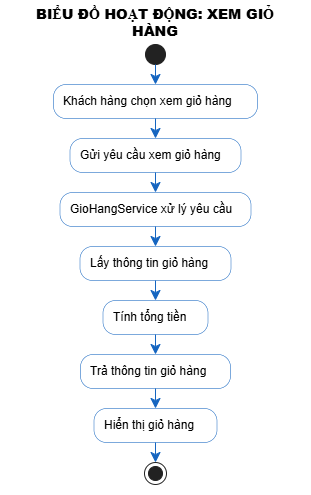

The diagram above was exported from draw.io. Its source (the exported page's mxGraphModel, read from the mxfile embedded in the PNG):
<mxGraphModel dx="1807" dy="1000" grid="1" gridSize="10" guides="1" tooltips="1" connect="1" arrows="1" fold="1" page="1" pageScale="1" pageWidth="827" pageHeight="1169" math="0" shadow="0">
  <root>
    <mxCell id="0" />
    <mxCell id="1" parent="0" />
    <UserObject label="" plantUmlData="{&#10;  &quot;data&quot;: &quot;@startuml ViewCart_Activity_Diagram\n\n' --- Cấu hình giao diện ---\nskinparam monochrome false\nskinparam shadow true\nskinparam ActivityBackgroundColor #FFFFFF\nskinparam ActivityBorderColor #1565C0\nskinparam ActivityFontColor #000000\nskinparam ArrowColor #1565C0\n\ntitle **BIỂU ĐỒ HOẠT ĐỘNG: XEM GIỎ HÀNG**\n\nstart\n\n:Khách hàng chọn xem giỏ hàng;\n:Gửi yêu cầu xem giỏ hàng;\n:GioHangService xử lý yêu cầu;\n:Lấy thông tin giỏ hàng;\n:Tính tổng tiền;\n:Trả thông tin giỏ hàng;\n:Hiển thị giỏ hàng;\n\nstop\n\n@enduml&quot;,&#10;  &quot;config&quot;: null&#10;}" id="UcLO26hkSkr9J9VZFGtr-1">
      <mxCell connectable="0" parent="1" style="group;transparentBounds=1;editIcon=1;lockedGroup=0;groupPadding=10;" vertex="1">
        <mxGeometry as="geometry" />
      </mxCell>
    </UserObject>
    <UserObject label="" plantUmlId="start_0" plantUmlBaseStyle="ellipse;fillColor=#222222;strokeColor=#222222;" plantUmlBaseValue="" id="UcLO26hkSkr9J9VZFGtr-652">
      <mxCell parent="UcLO26hkSkr9J9VZFGtr-1" style="ellipse;fillColor=#222222;strokeColor=#222222;" vertex="1">
        <mxGeometry height="20" width="20" x="165" y="64" as="geometry" />
      </mxCell>
    </UserObject>
    <UserObject label="Khách hàng chọn xem giỏ hàng" plantUmlId="action_1" plantUmlBaseStyle="rounded=1;absoluteArcSize=1;arcSize=25;fillColor=#FFFFFF;strokeColor=#1565C0;strokeWidth=0.5;whiteSpace=wrap;fontSize=12;align=left;spacingLeft=8;fontColor=#000000;" plantUmlBaseValue="Khách hàng chọn xem giỏ hàng" id="UcLO26hkSkr9J9VZFGtr-653">
      <mxCell parent="UcLO26hkSkr9J9VZFGtr-1" style="rounded=1;absoluteArcSize=1;arcSize=25;fillColor=#FFFFFF;strokeColor=#1565C0;strokeWidth=0.5;whiteSpace=wrap;fontSize=12;align=left;spacingLeft=8;fontColor=#000000;" vertex="1">
        <mxGeometry height="34" width="204" x="73" y="104" as="geometry" />
      </mxCell>
    </UserObject>
    <UserObject label="" plantUmlId="e_2" plantUmlBaseStyle="endArrow=classic;endSize=8;strokeColor=#1565C0;curved=0;rounded=0;fontSize=11;sourcePerimeterSpacing=0;targetPerimeterSpacing=0;" plantUmlBaseValue="" id="UcLO26hkSkr9J9VZFGtr-654">
      <mxCell edge="1" parent="UcLO26hkSkr9J9VZFGtr-1" source="UcLO26hkSkr9J9VZFGtr-652" style="endArrow=classic;endSize=8;strokeColor=#1565C0;curved=0;rounded=0;fontSize=11;sourcePerimeterSpacing=0;targetPerimeterSpacing=0;" target="UcLO26hkSkr9J9VZFGtr-653">
        <mxGeometry relative="1" as="geometry">
          <mxPoint x="175" y="84" as="sourcePoint" />
          <mxPoint x="175" y="104" as="targetPoint" />
        </mxGeometry>
      </mxCell>
    </UserObject>
    <UserObject label="Gửi yêu cầu xem giỏ hàng" plantUmlId="action_3" plantUmlBaseStyle="rounded=1;absoluteArcSize=1;arcSize=25;fillColor=#FFFFFF;strokeColor=#1565C0;strokeWidth=0.5;whiteSpace=wrap;fontSize=12;align=left;spacingLeft=8;fontColor=#000000;" plantUmlBaseValue="Gửi yêu cầu xem giỏ hàng" id="UcLO26hkSkr9J9VZFGtr-655">
      <mxCell parent="UcLO26hkSkr9J9VZFGtr-1" style="rounded=1;absoluteArcSize=1;arcSize=25;fillColor=#FFFFFF;strokeColor=#1565C0;strokeWidth=0.5;whiteSpace=wrap;fontSize=12;align=left;spacingLeft=8;fontColor=#000000;" vertex="1">
        <mxGeometry height="34" width="171" x="89.5" y="158" as="geometry" />
      </mxCell>
    </UserObject>
    <UserObject label="" plantUmlId="e_4" plantUmlBaseStyle="endArrow=classic;endSize=8;strokeColor=#1565C0;curved=0;rounded=0;fontSize=11;sourcePerimeterSpacing=0;targetPerimeterSpacing=0;" plantUmlBaseValue="" id="UcLO26hkSkr9J9VZFGtr-656">
      <mxCell edge="1" parent="UcLO26hkSkr9J9VZFGtr-1" source="UcLO26hkSkr9J9VZFGtr-653" style="endArrow=classic;endSize=8;strokeColor=#1565C0;curved=0;rounded=0;fontSize=11;sourcePerimeterSpacing=0;targetPerimeterSpacing=0;" target="UcLO26hkSkr9J9VZFGtr-655">
        <mxGeometry relative="1" as="geometry">
          <mxPoint x="175" y="138" as="sourcePoint" />
          <mxPoint x="175" y="158" as="targetPoint" />
        </mxGeometry>
      </mxCell>
    </UserObject>
    <UserObject label="GioHangService xử lý yêu cầu" plantUmlId="action_5" plantUmlBaseStyle="rounded=1;absoluteArcSize=1;arcSize=25;fillColor=#FFFFFF;strokeColor=#1565C0;strokeWidth=0.5;whiteSpace=wrap;fontSize=12;align=left;spacingLeft=8;fontColor=#000000;" plantUmlBaseValue="GioHangService xử lý yêu cầu" id="UcLO26hkSkr9J9VZFGtr-657">
      <mxCell parent="UcLO26hkSkr9J9VZFGtr-1" style="rounded=1;absoluteArcSize=1;arcSize=25;fillColor=#FFFFFF;strokeColor=#1565C0;strokeWidth=0.5;whiteSpace=wrap;fontSize=12;align=left;spacingLeft=8;fontColor=#000000;" vertex="1">
        <mxGeometry height="34" width="191" x="79.5" y="212" as="geometry" />
      </mxCell>
    </UserObject>
    <UserObject label="" plantUmlId="e_6" plantUmlBaseStyle="endArrow=classic;endSize=8;strokeColor=#1565C0;curved=0;rounded=0;fontSize=11;sourcePerimeterSpacing=0;targetPerimeterSpacing=0;" plantUmlBaseValue="" id="UcLO26hkSkr9J9VZFGtr-658">
      <mxCell edge="1" parent="UcLO26hkSkr9J9VZFGtr-1" source="UcLO26hkSkr9J9VZFGtr-655" style="endArrow=classic;endSize=8;strokeColor=#1565C0;curved=0;rounded=0;fontSize=11;sourcePerimeterSpacing=0;targetPerimeterSpacing=0;" target="UcLO26hkSkr9J9VZFGtr-657">
        <mxGeometry relative="1" as="geometry">
          <mxPoint x="175" y="192" as="sourcePoint" />
          <mxPoint x="175" y="212" as="targetPoint" />
        </mxGeometry>
      </mxCell>
    </UserObject>
    <UserObject label="Lấy thông tin giỏ hàng" plantUmlId="action_7" plantUmlBaseStyle="rounded=1;absoluteArcSize=1;arcSize=25;fillColor=#FFFFFF;strokeColor=#1565C0;strokeWidth=0.5;whiteSpace=wrap;fontSize=12;align=left;spacingLeft=8;fontColor=#000000;" plantUmlBaseValue="Lấy thông tin giỏ hàng" id="UcLO26hkSkr9J9VZFGtr-659">
      <mxCell parent="UcLO26hkSkr9J9VZFGtr-1" style="rounded=1;absoluteArcSize=1;arcSize=25;fillColor=#FFFFFF;strokeColor=#1565C0;strokeWidth=0.5;whiteSpace=wrap;fontSize=12;align=left;spacingLeft=8;fontColor=#000000;" vertex="1">
        <mxGeometry height="34" width="151" x="99.5" y="266" as="geometry" />
      </mxCell>
    </UserObject>
    <UserObject label="" plantUmlId="e_8" plantUmlBaseStyle="endArrow=classic;endSize=8;strokeColor=#1565C0;curved=0;rounded=0;fontSize=11;sourcePerimeterSpacing=0;targetPerimeterSpacing=0;" plantUmlBaseValue="" id="UcLO26hkSkr9J9VZFGtr-660">
      <mxCell edge="1" parent="UcLO26hkSkr9J9VZFGtr-1" source="UcLO26hkSkr9J9VZFGtr-657" style="endArrow=classic;endSize=8;strokeColor=#1565C0;curved=0;rounded=0;fontSize=11;sourcePerimeterSpacing=0;targetPerimeterSpacing=0;" target="UcLO26hkSkr9J9VZFGtr-659">
        <mxGeometry relative="1" as="geometry">
          <mxPoint x="175" y="246" as="sourcePoint" />
          <mxPoint x="175" y="266" as="targetPoint" />
        </mxGeometry>
      </mxCell>
    </UserObject>
    <UserObject label="Tính tổng tiền" plantUmlId="action_9" plantUmlBaseStyle="rounded=1;absoluteArcSize=1;arcSize=25;fillColor=#FFFFFF;strokeColor=#1565C0;strokeWidth=0.5;whiteSpace=wrap;fontSize=12;align=left;spacingLeft=8;fontColor=#000000;" plantUmlBaseValue="Tính tổng tiền" id="UcLO26hkSkr9J9VZFGtr-661">
      <mxCell parent="UcLO26hkSkr9J9VZFGtr-1" style="rounded=1;absoluteArcSize=1;arcSize=25;fillColor=#FFFFFF;strokeColor=#1565C0;strokeWidth=0.5;whiteSpace=wrap;fontSize=12;align=left;spacingLeft=8;fontColor=#000000;" vertex="1">
        <mxGeometry height="34" width="105" x="122.5" y="320" as="geometry" />
      </mxCell>
    </UserObject>
    <UserObject label="" plantUmlId="e_10" plantUmlBaseStyle="endArrow=classic;endSize=8;strokeColor=#1565C0;curved=0;rounded=0;fontSize=11;sourcePerimeterSpacing=0;targetPerimeterSpacing=0;" plantUmlBaseValue="" id="UcLO26hkSkr9J9VZFGtr-662">
      <mxCell edge="1" parent="UcLO26hkSkr9J9VZFGtr-1" source="UcLO26hkSkr9J9VZFGtr-659" style="endArrow=classic;endSize=8;strokeColor=#1565C0;curved=0;rounded=0;fontSize=11;sourcePerimeterSpacing=0;targetPerimeterSpacing=0;" target="UcLO26hkSkr9J9VZFGtr-661">
        <mxGeometry relative="1" as="geometry">
          <mxPoint x="175" y="300" as="sourcePoint" />
          <mxPoint x="175" y="320" as="targetPoint" />
        </mxGeometry>
      </mxCell>
    </UserObject>
    <UserObject label="Trả thông tin giỏ hàng" plantUmlId="action_11" plantUmlBaseStyle="rounded=1;absoluteArcSize=1;arcSize=25;fillColor=#FFFFFF;strokeColor=#1565C0;strokeWidth=0.5;whiteSpace=wrap;fontSize=12;align=left;spacingLeft=8;fontColor=#000000;" plantUmlBaseValue="Trả thông tin giỏ hàng" id="UcLO26hkSkr9J9VZFGtr-663">
      <mxCell parent="UcLO26hkSkr9J9VZFGtr-1" style="rounded=1;absoluteArcSize=1;arcSize=25;fillColor=#FFFFFF;strokeColor=#1565C0;strokeWidth=0.5;whiteSpace=wrap;fontSize=12;align=left;spacingLeft=8;fontColor=#000000;" vertex="1">
        <mxGeometry height="34" width="150" x="100" y="374" as="geometry" />
      </mxCell>
    </UserObject>
    <UserObject label="" plantUmlId="e_12" plantUmlBaseStyle="endArrow=classic;endSize=8;strokeColor=#1565C0;curved=0;rounded=0;fontSize=11;sourcePerimeterSpacing=0;targetPerimeterSpacing=0;" plantUmlBaseValue="" id="UcLO26hkSkr9J9VZFGtr-664">
      <mxCell edge="1" parent="UcLO26hkSkr9J9VZFGtr-1" source="UcLO26hkSkr9J9VZFGtr-661" style="endArrow=classic;endSize=8;strokeColor=#1565C0;curved=0;rounded=0;fontSize=11;sourcePerimeterSpacing=0;targetPerimeterSpacing=0;" target="UcLO26hkSkr9J9VZFGtr-663">
        <mxGeometry relative="1" as="geometry">
          <mxPoint x="175" y="354" as="sourcePoint" />
          <mxPoint x="175" y="374" as="targetPoint" />
        </mxGeometry>
      </mxCell>
    </UserObject>
    <UserObject label="Hiển thị giỏ hàng" plantUmlId="action_13" plantUmlBaseStyle="rounded=1;absoluteArcSize=1;arcSize=25;fillColor=#FFFFFF;strokeColor=#1565C0;strokeWidth=0.5;whiteSpace=wrap;fontSize=12;align=left;spacingLeft=8;fontColor=#000000;" plantUmlBaseValue="Hiển thị giỏ hàng" id="UcLO26hkSkr9J9VZFGtr-665">
      <mxCell parent="UcLO26hkSkr9J9VZFGtr-1" style="rounded=1;absoluteArcSize=1;arcSize=25;fillColor=#FFFFFF;strokeColor=#1565C0;strokeWidth=0.5;whiteSpace=wrap;fontSize=12;align=left;spacingLeft=8;fontColor=#000000;" vertex="1">
        <mxGeometry height="34" width="123" x="113.5" y="428" as="geometry" />
      </mxCell>
    </UserObject>
    <UserObject label="" plantUmlId="e_14" plantUmlBaseStyle="endArrow=classic;endSize=8;strokeColor=#1565C0;curved=0;rounded=0;fontSize=11;sourcePerimeterSpacing=0;targetPerimeterSpacing=0;" plantUmlBaseValue="" id="UcLO26hkSkr9J9VZFGtr-666">
      <mxCell edge="1" parent="UcLO26hkSkr9J9VZFGtr-1" source="UcLO26hkSkr9J9VZFGtr-663" style="endArrow=classic;endSize=8;strokeColor=#1565C0;curved=0;rounded=0;fontSize=11;sourcePerimeterSpacing=0;targetPerimeterSpacing=0;" target="UcLO26hkSkr9J9VZFGtr-665">
        <mxGeometry relative="1" as="geometry">
          <mxPoint x="175" y="408" as="sourcePoint" />
          <mxPoint x="175" y="428" as="targetPoint" />
        </mxGeometry>
      </mxCell>
    </UserObject>
    <UserObject label="" plantUmlId="stop_15" plantUmlBaseStyle="ellipse;shape=endState;fillColor=#222222;strokeColor=#222222;" plantUmlBaseValue="" id="UcLO26hkSkr9J9VZFGtr-667">
      <mxCell parent="UcLO26hkSkr9J9VZFGtr-1" style="ellipse;shape=endState;fillColor=#222222;strokeColor=#222222;" vertex="1">
        <mxGeometry height="22" width="22" x="164" y="482" as="geometry" />
      </mxCell>
    </UserObject>
    <UserObject label="" plantUmlId="e_16" plantUmlBaseStyle="endArrow=classic;endSize=8;strokeColor=#1565C0;curved=0;rounded=0;fontSize=11;sourcePerimeterSpacing=0;targetPerimeterSpacing=0;" plantUmlBaseValue="" id="UcLO26hkSkr9J9VZFGtr-668">
      <mxCell edge="1" parent="UcLO26hkSkr9J9VZFGtr-1" source="UcLO26hkSkr9J9VZFGtr-665" style="endArrow=classic;endSize=8;strokeColor=#1565C0;curved=0;rounded=0;fontSize=11;sourcePerimeterSpacing=0;targetPerimeterSpacing=0;" target="UcLO26hkSkr9J9VZFGtr-667">
        <mxGeometry relative="1" as="geometry">
          <mxPoint x="175" y="462" as="sourcePoint" />
          <mxPoint x="175" y="482" as="targetPoint" />
        </mxGeometry>
      </mxCell>
    </UserObject>
    <UserObject label="&lt;b&gt;BIỂU ĐỒ HOẠT ĐỘNG: XEM GIỎ HÀNG&lt;/b&gt;" plantUmlId="title_0" plantUmlBaseStyle="text;html=1;fillColor=none;strokeColor=none;fontSize=14;fontStyle=1;fontColor=#000000;align=center;verticalAlign=middle;whiteSpace=wrap;" plantUmlBaseValue="&lt;b&gt;BIỂU ĐỒ HOẠT ĐỘNG: XEM GIỎ HÀNG&lt;/b&gt;" id="UcLO26hkSkr9J9VZFGtr-669">
      <mxCell parent="UcLO26hkSkr9J9VZFGtr-1" style="text;html=1;fillColor=none;strokeColor=none;fontSize=14;fontStyle=1;fontColor=#000000;align=center;verticalAlign=middle;whiteSpace=wrap;" vertex="1">
        <mxGeometry height="24" width="290" x="30" y="30" as="geometry" />
      </mxCell>
    </UserObject>
  </root>
</mxGraphModel>